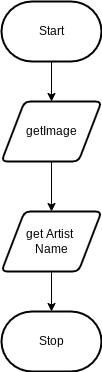

The diagram above was exported from draw.io. Its source (the exported page's mxGraphModel, read from the mxfile embedded in the PNG):
<mxGraphModel dx="594" dy="529" grid="1" gridSize="10" guides="1" tooltips="1" connect="1" arrows="1" fold="1" page="1" pageScale="1" pageWidth="827" pageHeight="1169" math="0" shadow="0">
  <root>
    <mxCell id="0" />
    <mxCell id="1" parent="0" />
    <mxCell id="6" style="edgeStyle=none;html=1;entryX=0.5;entryY=0;entryDx=0;entryDy=0;" edge="1" parent="1" source="2" target="3">
      <mxGeometry relative="1" as="geometry" />
    </mxCell>
    <mxCell id="2" value="Start" style="strokeWidth=2;html=1;shape=mxgraph.flowchart.terminator;whiteSpace=wrap;" vertex="1" parent="1">
      <mxGeometry x="70" y="80" width="100" height="60" as="geometry" />
    </mxCell>
    <mxCell id="7" style="edgeStyle=none;html=1;" edge="1" parent="1" source="3" target="4">
      <mxGeometry relative="1" as="geometry" />
    </mxCell>
    <mxCell id="3" value="getImage" style="shape=parallelogram;html=1;strokeWidth=2;perimeter=parallelogramPerimeter;whiteSpace=wrap;rounded=1;arcSize=12;size=0.23;" vertex="1" parent="1">
      <mxGeometry x="70" y="180" width="100" height="60" as="geometry" />
    </mxCell>
    <mxCell id="8" style="edgeStyle=none;html=1;entryX=0.5;entryY=0;entryDx=0;entryDy=0;entryPerimeter=0;" edge="1" parent="1" source="4" target="5">
      <mxGeometry relative="1" as="geometry" />
    </mxCell>
    <mxCell id="4" value="get Artist &lt;br&gt;Name" style="shape=parallelogram;html=1;strokeWidth=2;perimeter=parallelogramPerimeter;whiteSpace=wrap;rounded=1;arcSize=12;size=0.23;" vertex="1" parent="1">
      <mxGeometry x="70" y="290" width="100" height="60" as="geometry" />
    </mxCell>
    <mxCell id="5" value="Stop" style="strokeWidth=2;html=1;shape=mxgraph.flowchart.terminator;whiteSpace=wrap;" vertex="1" parent="1">
      <mxGeometry x="70" y="390" width="100" height="60" as="geometry" />
    </mxCell>
  </root>
</mxGraphModel>